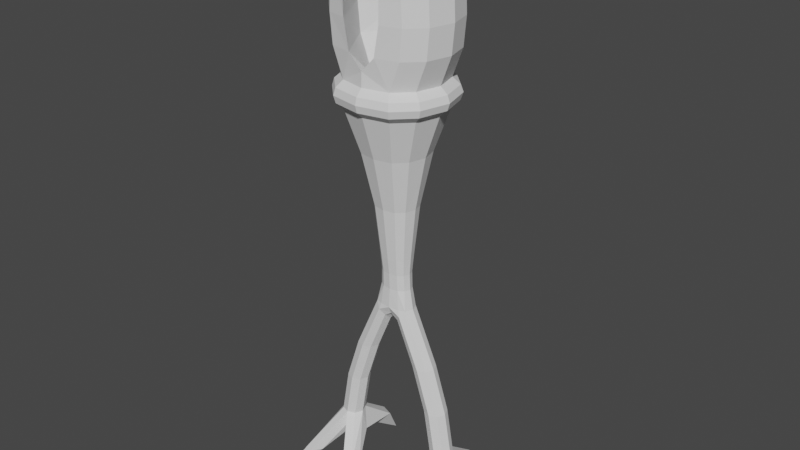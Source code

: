 # Source: idkYet.blend  (saved by Blender 2.81.1; exported with 4.5.12 LTS)
import bpy
from mathutils import Matrix  # noqa: F401  (used for matrix-valued properties, if any)

bpy.ops.wm.read_factory_settings(use_empty=True)
scene = bpy.context.scene
scene.name = 'Scene'

# ---- collections
col_collection = bpy.data.collections.new('Collection'); scene.collection.children.link(col_collection)

# ---- world
world_world = bpy.data.worlds.new('World'); scene.world = world_world
world_world.use_nodes = True; world_world.node_tree.nodes.clear()
_N = world_world.node_tree.nodes; _L = world_world.node_tree.links
n0 = _N.new('ShaderNodeOutputWorld'); n0.name = 'World Output'; n0.location = (300, 300)
n1 = _N.new('ShaderNodeBackground'); n1.name = 'Background'; n1.location = (10, 300)
n1.inputs[0].default_value = (0.05088, 0.05088, 0.05088, 1.0)
_L.new(n1.outputs[0], n0.inputs[0])
n0.is_active_output = True
world_world.color = (0.05088, 0.05088, 0.05088)
world_world.use_sun_shadow = False
world_world.sun_shadow_jitter_overblur = 0.0

# ---- meshes
me_cylinder = bpy.data.meshes.new('Cylinder')
me_cylinder.from_pydata([(0.5044, 0.1, 0.5662), (0.3044, 0.1, 1.366), (0.5751, 0.07071, 0.5662), (0.3751, 0.07071, 1.366), (0.6044, -1.207e-07, 0.5662), (0.4044, -1.207e-07, 1.366), (0.5751, -0.07071, 0.5662), (0.3751, -0.07071, 1.366), (0.5044, -0.1, 0.5662), (0.3044, -0.1, 1.366), (0.4337, -0.07071, 0.5662), (0.2337, -0.07071, 1.366), (0.4044, -1.152e-07, 0.5662), (0.2044, -1.152e-07, 1.366), (0.4337, 0.07071, 0.5662), (0.2337, 0.07071, 1.366), (0.2337, -0.2493, 0.193), (0.7751, -0.2493, 0.193), (0.7751, -0.3707, 0.193), (0.3044, -0.4, 0.193), (0.2337, -0.3707, 0.193), (0.7044, -0.4, 0.193), (0.3704, -0.3, 0.193), (0.5044, -0.0092, 0.3651), (0.6384, -0.3, 0.193), (0.5044, -0.1, 0.4322), (0.1402, -0.5, 0.0), (0.8686, -0.5, 0.0), (0.3604, -1.043e-07, 0.3896), (0.6484, -1.043e-07, 0.3896), (0.5044, 0.4127, 0.3276), (0.5963, 0.3938, 0.3051), (0.4125, 0.3938, 0.3051), (0.5044, 0.3141, 0.2043), (0.5044, 0.5905, 0.0), (0.4344, 0.1, 0.9662), (0.5051, 0.07071, 0.9662), (0.5344, -1.207e-07, 0.9662), (0.5051, -0.07071, 0.9662), (0.4344, -0.1, 0.9662), (0.3637, -0.07071, 0.9662), (0.3344, -1.152e-07, 0.9662), (0.3637, 0.07071, 0.9662), (0.06799, 0.07071, 1.757), (0.1086, 0.1, 1.814), (0.1491, 0.07071, 1.872), (0.1491, -0.07071, 1.872), (0.06799, -0.07071, 1.757), (0.06651, -1.152e-08, 1.696), (0.1086, -0.1, 1.814), (0.0, 0.07071, 1.802), (0.0, 0.1, 1.872), (0.1898, -1.406e-07, 1.843), (0.0, -0.07071, 1.802), (0.0, 1.064e-07, 1.773), (0.0, -0.1, 1.872), (0.09147, -0.0894, 1.872), (0.1778, -1.417e-07, 1.872), (0.09147, 0.0894, 1.872), (0.0, 0.4945, 3.765), (0.2704, 0.4388, 3.765), (0.2704, -0.4126, 3.765), (0.0, -0.4684, 3.765), (0.4354, 0.2735, 3.765), (0.5049, 0.01309, 3.765), (0.4355, -0.2473, 3.765), (0.3629, 0.2249, 3.884), (0.3629, -0.2091, 3.884), (0.2254, 0.3627, 3.884), (0.2254, -0.3469, 3.884), (0.0, 0.2162, 3.884), (0.0, -0.2004, 3.884), (0.4207, 0.007894, 3.884), (0.07397, 0.09427, 2.044), (0.07397, -0.07715, 2.044), (0.1406, 0.008564, 2.044), (0.0, -0.08836, 2.044), (0.0, 0.1055, 2.044), (0.1215, -0.04387, 2.044), (0.1215, 0.06099, 2.044), (0.0, -0.1636, 2.795), (0.1021, -0.1438, 2.795), (0.1021, 0.1581, 2.795), (0.1914, 0.007142, 2.795), (0.0, 0.1778, 2.795), (0.1651, -0.08519, 2.795), (0.1651, 0.09948, 2.795), (0.289, 0.005112, 3.27), (0.0, -0.2718, 3.27), (0.0, 0.2821, 3.27), (0.1548, -0.2398, 3.27), (0.1548, 0.25, 3.27), (0.2492, -0.1447, 3.27), (0.2492, 0.1549, 3.27), (0.1159, -0.04747, 2.187), (0.1159, 0.06251, 2.187), (0.0, 0.1092, 2.187), (0.0, -0.09414, 2.187), (0.1342, 0.007522, 2.187), (0.07095, -0.08238, 2.187), (0.07094, 0.09742, 2.187), (0.0, 0.1269, 2.33), (0.1245, -0.05636, 2.33), (0.1245, 0.07233, 2.33), (0.0, -0.111, 2.33), (0.1442, 0.007987, 2.33), (0.07656, -0.0972, 2.33), (0.07656, 0.1132, 2.33), (0.4207, 0.007894, 3.646), (0.0, -0.3933, 3.646), (0.0, 0.4091, 3.646), (0.2254, -0.3469, 3.646), (0.2254, 0.3627, 3.646), (0.3629, -0.2091, 3.646), (0.3629, 0.2249, 3.646), (0.4819, 0.2249, 4.384), (0.4819, -0.2091, 4.384), (0.3444, 0.3627, 4.384), (0.3444, -0.3469, 4.384), (0.1667, 0.4091, 4.384), (0.1667, -0.3933, 4.384), (0.5398, 0.007894, 4.384), (0.4581, 0.2249, 4.86), (0.4581, -0.2091, 4.86), (0.3206, 0.3627, 4.86), (0.3206, -0.3469, 4.86), (0.1743, 0.4091, 4.86), (0.1743, -0.3933, 4.86), (0.516, 0.007894, 4.86), (0.2661, 0.007894, 3.884), (0.3852, 0.007894, 4.384), (0.3613, 0.007894, 4.86), (0.0, 0.0542, 3.307), (0.0, -0.06738, 3.307), (0.04032, -0.006588, 3.307), (0.3348, 0.1777, 5.069), (0.3348, -0.1619, 5.069), (0.2708, 0.2854, 5.039), (0.2708, -0.2696, 5.039), (0.1659, 0.3217, 4.99), (0.1659, -0.306, 4.99), (0.3618, 0.007894, 5.082), (0.2898, 0.007894, 5.048), (0.2318, 0.06475, 5.157), (0.2318, -0.04896, 5.157), (0.1347, 0.006617, 5.166), (0.4182, 0.2604, 3.827), (0.1457, 0.113, 5.117), (0.1457, -0.09721, 5.117), (0.2456, 0.007894, 5.163), (0.2088, 0.007894, 5.146), (0.4182, -0.2397, 3.827), (0.4848, 0.01037, 3.827), (0.0, -0.452, 3.827), (0.2597, 0.4192, 3.827), (0.2597, -0.3985, 3.827), (0.0, 0.4727, 3.827), (0.0, 0.4727, 3.702), (0.2597, -0.3985, 3.702), (0.4182, 0.2604, 3.702), (0.4848, 0.01037, 3.702), (0.4182, -0.2397, 3.702), (0.0, -0.452, 3.702), (0.2597, 0.4192, 3.702), (0.3212, -0.3469, 4.134), (0.1197, -0.3933, 4.134), (0.3212, 0.3627, 4.134), (0.4588, 0.2249, 4.134), (0.5166, 0.007894, 4.134), (0.4588, -0.2091, 4.134), (0.1197, 0.4091, 4.134), (0.362, 0.007894, 4.134), (0.1448, -0.07077, 2.562), (0.0, 0.1524, 2.562), (0.1448, 0.0859, 2.562), (0.1678, 0.007565, 2.562), (0.08931, 0.1356, 2.562), (0.08932, -0.1205, 2.562), (0.0, -0.1373, 2.562), (0.0, -0.2177, 3.032), (0.1284, -0.1918, 3.032), (0.1284, 0.204, 3.032), (0.2072, 0.1272, 3.032), (0.2402, 0.006127, 3.032), (0.2072, -0.1149, 3.032), (0.0, 0.2299, 3.032), (0.0, -0.3933, 4.009), (0.0, 0.4091, 4.009), (0.0, 0.4135, 3.884), (0.0, -0.3978, 3.884), (0.1857, 0.07071, 1.79), (0.1857, -0.07071, 1.79), (0.1455, 0.1, 1.73), (0.2285, -1.37e-07, 1.757), (0.1455, -0.1, 1.73), (0.1046, -0.07071, 1.67), (0.2204, -0.07071, 1.712), (0.2204, 0.07071, 1.712), (0.1046, 0.07071, 1.67)], [], [(35, 1, 3, 36), (36, 3, 5, 37), (37, 5, 7, 38), (38, 7, 9, 39), (39, 9, 11, 40), (40, 11, 13, 41), (41, 13, 15, 42), (42, 15, 1, 35), (4, 6, 18), (12, 16, 20), (8, 21, 18), (14, 28, 12), (28, 16, 12), (8, 10, 20), (14, 0, 30), (20, 16, 26), (25, 22, 23), (2, 31, 30), (24, 25, 23), (19, 22, 25), (21, 8, 25), (28, 23, 22), (10, 12, 20), (19, 8, 20), (21, 24, 27), (17, 18, 27), (16, 22, 26), (18, 21, 27), (22, 19, 26), (24, 17, 27), (19, 20, 26), (33, 31, 29), (17, 29, 4), (24, 23, 29), (33, 32, 34), (32, 30, 34), (31, 33, 34), (29, 23, 33), (31, 2, 29), (30, 31, 34), (14, 42, 35, 0), (33, 28, 32), (23, 28, 33), (28, 14, 32), (16, 28, 22), (17, 24, 29), (8, 19, 25), (24, 21, 25), (0, 2, 30), (32, 14, 30), (6, 8, 18), (17, 4, 18), (29, 2, 4), (12, 41, 42, 14), (10, 40, 41, 12), (8, 39, 40, 10), (6, 38, 39, 8), (4, 37, 38, 6), (2, 36, 37, 4), (0, 35, 36, 2), (47, 194, 49), (46, 78, 74, 56), (198, 48, 43), (49, 191, 46), (48, 195, 47), (46, 52, 57), (190, 44, 45), (192, 43, 44), (47, 53, 54), (43, 48, 54), (49, 55, 53), (44, 43, 50), (58, 73, 79, 45), (57, 75, 78, 46), (55, 49, 56), (45, 44, 58), (191, 52, 46), (52, 190, 45), (51, 77, 73, 58), (49, 46, 56), (52, 45, 57), (44, 51, 58), (56, 74, 76, 55), (182, 93, 87, 183), (45, 79, 75, 57), (107, 103, 95, 100), (151, 152, 72, 67), (99, 97, 76, 74), (185, 89, 91, 181), (184, 92, 90, 180), (174, 86, 83, 175), (173, 84, 82, 176), (172, 85, 81, 177), (180, 179, 80, 81), (183, 184, 85, 83), (98, 94, 78, 75), (163, 157, 59, 60), (155, 151, 67, 69), (146, 154, 68, 66), (152, 146, 66, 72), (153, 155, 69, 189), (154, 156, 188, 68), (162, 158, 61, 62), (159, 163, 60, 63), (161, 160, 64, 65), (160, 159, 63, 64), (158, 161, 65, 61), (165, 164, 118, 120), (90, 111, 109, 88), (94, 102, 106, 99), (177, 178, 104, 106), (175, 172, 102, 105), (96, 101, 107, 100), (95, 103, 105, 98), (78, 94, 99, 74), (106, 104, 97, 99), (77, 96, 100, 73), (105, 102, 94, 98), (181, 182, 86, 82), (79, 95, 98, 75), (89, 110, 112, 91), (93, 114, 108, 87), (91, 112, 114, 93), (92, 113, 111, 90), (176, 174, 103, 107), (87, 108, 113, 92), (100, 95, 79, 73), (167, 166, 117, 115), (169, 168, 121, 116), (164, 169, 116, 118), (166, 170, 119, 117), (168, 167, 115, 121), (115, 117, 124, 122), (118, 116, 123, 125), (121, 115, 122, 128), (116, 121, 128, 123), (120, 118, 125, 127), (117, 119, 126, 124), (170, 187, 70), (126, 119, 130), (127, 131, 130), (165, 171, 129), (129, 70, 132, 134), (71, 129, 134, 133), (131, 142, 139), (122, 124, 137, 135), (125, 123, 136, 138), (128, 122, 135, 141), (131, 127, 140), (123, 128, 141, 136), (127, 125, 138, 140), (124, 126, 139, 137), (138, 136, 144), (141, 135, 143, 149), (142, 140, 148), (136, 141, 149, 144), (140, 138, 144, 148), (137, 139, 147, 143), (142, 150, 147), (135, 137, 143), (147, 150, 145), (148, 144, 145), (149, 143, 145), (150, 148, 145), (143, 147, 145), (144, 149, 145), (60, 59, 156, 154), (62, 61, 155, 153), (64, 63, 146, 152), (63, 60, 154, 146), (61, 65, 151, 155), (65, 64, 152, 151), (111, 113, 161, 158), (108, 114, 159, 160), (113, 108, 160, 161), (114, 112, 163, 159), (109, 111, 158, 162), (112, 110, 157, 163), (120, 130, 171), (119, 170, 171), (72, 66, 167, 168), (68, 188, 187), (69, 67, 169, 164), (67, 72, 168, 169), (66, 68, 166, 167), (69, 164, 165, 186), (82, 86, 174, 176), (83, 85, 172, 175), (81, 80, 178, 177), (102, 172, 177, 106), (101, 173, 176, 107), (103, 174, 175, 105), (91, 93, 182, 181), (87, 92, 184, 183), (90, 88, 179, 180), (85, 184, 180, 81), (84, 185, 181, 82), (86, 182, 183, 83), (189, 69, 186), (166, 68, 187, 170), (165, 129, 71), (186, 165, 71), (171, 170, 129), (129, 170, 70), (130, 119, 171), (131, 126, 130), (126, 131, 139), (139, 142, 147), (150, 142, 148), (142, 131, 140), (120, 127, 130), (165, 120, 171), (193, 190, 52), (190, 192, 44), (191, 193, 52), (194, 191, 49), (50, 43, 54), (48, 47, 54), (47, 49, 53), (51, 44, 50), (197, 192, 190), (192, 198, 43), (196, 193, 191), (193, 197, 190), (194, 196, 191), (195, 194, 47), (11, 9, 194, 195), (13, 11, 195, 48), (9, 7, 196, 194), (7, 5, 193, 196), (5, 3, 197, 193), (3, 1, 192, 197), (1, 15, 198, 192), (15, 13, 48, 198)])
_uv = me_cylinder.uv_layers.new(name='UVMap')
_uv.uv.foreach_set('vector', [1.0, 0.75, 1.0, 1.0, 0.875, 1.0, 0.875, 0.75, 0.875, 0.75, 0.875, 1.0, 0.75, 1.0, 0.75, 0.75, 0.75, 0.75, 0.75, 1.0, 0.625, 1.0, 0.625, 0.75, 0.625, 0.75, 0.625, 1.0, 0.5, 1.0, 0.5, 0.75, 0.5, 0.75, 0.5, 1.0, 0.375, 1.0, 0.375, 0.75, 0.375, 0.75, 0.375, 1.0, 0.25, 1.0, 0.25, 0.75, 0.25, 0.75, 0.25, 1.0, 0.125, 1.0, 0.125, 0.75, 0.125, 0.75, 0.125, 1.0, 0.0, 1.0, 0.0, 0.75, 0.75, 0.5, 0.625, 0.5, 0.625, 0.5, 0.25, 0.5, 0.25, 0.5, 0.375, 0.5, 0.5, 0.5, 0.5, 0.5, 0.625, 0.5, 0.125, 0.5, 0.0, 0.5, 0.25, 0.5, 0.0, 0.5, 0.25, 0.5, 0.25, 0.5, 0.5, 0.5, 0.375, 0.5, 0.375, 0.5, 0.125, 0.5, 0.0, 0.5, 0.0, 0.5, 0.375, 0.5, 0.25, 0.5, 0.375, 0.5, 0.4, 0.4, 0.75, 0.25, 0.16, 0.16, 0.875, 0.5, 0.875, 0.5, 1.0, 0.5, 0.75, 0.13, 0.4, 0.4, 0.16, 0.16, 0.75, 0.01, 0.75, 0.13, 0.4, 0.4, 0.75, 0.01, 0.5, 0.5, 0.4, 0.4, 0.375, 0.495, 0.2019, 0.2361, 0.75, 0.37, 0.375, 0.5, 0.25, 0.5, 0.375, 0.5, 0.5, 0.5, 0.5, 0.5, 0.375, 0.5, 0.75, 0.01, 0.75, 0.13, 0.75, 0.01, 0.75, 0.5, 0.625, 0.5, 0.75, 0.5, 0.75, 0.49, 0.75, 0.37, 0.75, 0.49, 0.625, 0.5, 0.5, 0.5, 0.625, 0.5, 0.75, 0.13, 0.75, 0.01, 0.75, 0.13, 0.75, 0.37, 0.75, 0.49, 0.75, 0.37, 0.5, 0.5, 0.375, 0.5, 0.5, 0.5, 1.0, 0.5, 0.875, 0.5, 1.0, 0.5, 0.875, 0.5, 1.0, 0.5, 0.75, 0.5, 0.75, 0.37, 0.2022, 0.2361, 0.375, 0.495, 0.0, 0.5, 0.125, 0.5, 0.0, 0.5, 0.125, 0.5, 0.0, 0.5, 0.125, 0.5, 0.875, 0.5, 1.0, 0.5, 0.875, 0.5, 0.375, 0.495, 0.2022, 0.2361, 0.2303, 0.2868, 0.875, 0.5, 0.875, 0.5, 1.0, 0.5, 1.0, 0.5, 0.875, 0.5, 1.0, 0.5, 0.125, 0.5, 0.125, 0.75, 0.0, 0.75, 0.0, 0.5, 0.0, 0.5, 0.0, 0.5, 0.125, 0.5, 0.2019, 0.2361, 0.375, 0.495, 0.2298, 0.2868, 0.0, 0.5, 0.125, 0.5, 0.125, 0.5, 0.75, 0.49, 0.375, 0.495, 0.75, 0.37, 0.75, 0.49, 0.75, 0.37, 0.375, 0.495, 0.5, 0.5, 0.75, 0.01, 0.4, 0.4, 0.75, 0.13, 0.75, 0.01, 0.4, 0.4, 1.0, 0.5, 0.875, 0.5, 1.0, 0.5, 0.125, 0.5, 0.125, 0.5, 0.0, 0.5, 0.625, 0.5, 0.5, 0.5, 0.625, 0.5, 0.75, 0.5, 0.75, 0.5, 0.625, 0.5, 1.0, 0.5, 0.875, 0.5, 0.75, 0.5, 0.25, 0.5, 0.25, 0.75, 0.125, 0.75, 0.125, 0.5, 0.375, 0.5, 0.375, 0.75, 0.25, 0.75, 0.25, 0.5, 0.5, 0.5, 0.5, 0.75, 0.375, 0.75, 0.375, 0.5, 0.625, 0.5, 0.625, 0.75, 0.5, 0.75, 0.5, 0.5, 0.75, 0.5, 0.75, 0.75, 0.625, 0.75, 0.625, 0.5, 0.875, 0.5, 0.875, 0.75, 0.75, 0.75, 0.75, 0.5, 1.0, 0.5, 1.0, 0.75, 0.875, 0.75, 0.875, 0.5, 0.375, 1.0, 0.5, 1.0, 0.5, 1.0, 0.625, 1.0, 0.6875, 1.0, 0.6167, 1.0, 0.5793, 1.0, 0.125, 1.0, 0.25, 1.0, 0.125, 1.0, 0.5, 1.0, 0.625, 1.0, 0.625, 1.0, 0.25, 1.0, 0.375, 1.0, 0.375, 1.0, 0.625, 1.0, 0.75, 1.0, 0.75, 1.0, 0.875, 1.0, 1.0, 1.0, 0.875, 1.0, 0.0, 1.0, 0.125, 1.0, 0.0, 1.0, 0.375, 1.0, 0.375, 1.0, 0.25, 1.0, 0.125, 1.0, 0.25, 1.0, 0.25, 1.0, 0.5, 1.0, 0.5, 1.0, 0.375, 1.0, 0.0, 1.0, 0.125, 1.0, 0.125, 1.0, 0.9207, 1.0, 0.8833, 1.0, 0.8125, 1.0, 0.875, 1.0, 0.75, 1.0, 0.75, 1.0, 0.6875, 1.0, 0.625, 1.0, 0.5, 1.0, 0.5, 1.0, 0.5793, 1.0, 0.875, 1.0, 1.0, 1.0, 0.9207, 1.0, 0.625, 1.0, 0.75, 1.0, 0.625, 1.0, 0.75, 1.0, 0.875, 1.0, 0.875, 1.0, 1.0, 1.0, 0.9583, 1.0, 0.8833, 1.0, 0.9207, 1.0, 0.5, 1.0, 0.625, 1.0, 0.5793, 1.0, 0.75, 1.0, 0.875, 1.0, 0.75, 1.0, 1.0, 1.0, 1.0, 1.0, 0.9207, 1.0, 0.5793, 1.0, 0.6167, 1.0, 0.5417, 1.0, 0.5, 1.0, 0.8125, 1.0, 0.8125, 1.0, 0.75, 1.0, 0.75, 1.0, 0.875, 1.0, 0.8125, 1.0, 0.75, 1.0, 0.75, 1.0, 0.8833, 1.0, 0.8125, 1.0, 0.8125, 1.0, 0.8833, 1.0, 0.6875, 1.0, 0.75, 1.0, 0.75, 1.0, 0.6875, 1.0, 0.6167, 1.0, 0.5417, 1.0, 0.5417, 1.0, 0.6167, 1.0, 0.9583, 1.0, 0.9583, 1.0, 0.8833, 1.0, 0.8833, 1.0, 0.6875, 1.0, 0.6875, 1.0, 0.6167, 1.0, 0.6167, 1.0, 0.8125, 1.0, 0.8125, 1.0, 0.75, 1.0, 0.75, 1.0, 0.9583, 1.0, 0.9583, 1.0, 0.8833, 1.0, 0.8833, 1.0, 0.6875, 1.0, 0.6875, 1.0, 0.6167, 1.0, 0.6167, 1.0, 0.6167, 1.0, 0.5417, 1.0, 0.5417, 1.0, 0.6167, 1.0, 0.75, 1.0, 0.6875, 1.0, 0.6875, 1.0, 0.75, 1.0, 0.75, 1.0, 0.6875, 1.0, 0.6875, 1.0, 0.75, 1.0, 0.8833, 1.0, 0.9583, 1.0, 0.9583, 1.0, 0.8833, 1.0, 0.6167, 1.0, 0.6875, 1.0, 0.6875, 1.0, 0.6167, 1.0, 0.8125, 1.0, 0.8833, 1.0, 0.8833, 1.0, 0.8125, 1.0, 0.75, 1.0, 0.8125, 1.0, 0.8125, 1.0, 0.75, 1.0, 0.5417, 1.0, 0.6167, 1.0, 0.6167, 1.0, 0.5417, 1.0, 0.8833, 1.0, 0.9583, 1.0, 0.9583, 1.0, 0.8833, 1.0, 0.5417, 1.0, 0.6167, 1.0, 0.6167, 1.0, 0.5417, 1.0, 0.8125, 1.0, 0.8833, 1.0, 0.8833, 1.0, 0.8125, 1.0, 0.6875, 1.0, 0.75, 1.0, 0.75, 1.0, 0.6875, 1.0, 0.75, 1.0, 0.8125, 1.0, 0.8125, 1.0, 0.75, 1.0, 0.6167, 1.0, 0.6875, 1.0, 0.6875, 1.0, 0.6167, 1.0, 0.5417, 1.0, 0.6167, 1.0, 0.6167, 1.0, 0.5417, 1.0, 0.6167, 1.0, 0.6167, 1.0, 0.5417, 1.0, 0.5417, 1.0, 0.6875, 1.0, 0.6875, 1.0, 0.6167, 1.0, 0.6167, 1.0, 0.6167, 1.0, 0.5417, 1.0, 0.5417, 1.0, 0.6167, 1.0, 0.75, 1.0, 0.6875, 1.0, 0.6875, 1.0, 0.75, 1.0, 0.9583, 1.0, 0.9583, 1.0, 0.8833, 1.0, 0.8833, 1.0, 0.8125, 1.0, 0.8125, 1.0, 0.75, 1.0, 0.75, 1.0, 0.6875, 1.0, 0.6875, 1.0, 0.6167, 1.0, 0.6167, 1.0, 0.6167, 1.0, 0.5417, 1.0, 0.5417, 1.0, 0.6167, 1.0, 0.9583, 1.0, 0.9583, 1.0, 0.8833, 1.0, 0.8833, 1.0, 0.75, 1.0, 0.6875, 1.0, 0.6875, 1.0, 0.75, 1.0, 0.8833, 1.0, 0.8125, 1.0, 0.8125, 1.0, 0.8833, 1.0, 0.8125, 1.0, 0.8125, 1.0, 0.75, 1.0, 0.75, 1.0, 0.9583, 1.0, 0.9583, 1.0, 0.8833, 1.0, 0.8833, 1.0, 0.8125, 1.0, 0.8125, 1.0, 0.75, 1.0, 0.75, 1.0, 0.8833, 1.0, 0.8833, 1.0, 0.8125, 1.0, 0.8125, 1.0, 0.6875, 1.0, 0.6875, 1.0, 0.6167, 1.0, 0.6167, 1.0, 0.8833, 1.0, 0.8125, 1.0, 0.8125, 1.0, 0.8833, 1.0, 0.75, 1.0, 0.75, 1.0, 0.6875, 1.0, 0.6875, 1.0, 0.8833, 1.0, 0.8125, 1.0, 0.8125, 1.0, 0.8833, 1.0, 0.8125, 1.0, 0.8833, 1.0, 0.8833, 1.0, 0.8125, 1.0, 0.6875, 1.0, 0.75, 1.0, 0.75, 1.0, 0.6875, 1.0, 0.6167, 1.0, 0.6875, 1.0, 0.6875, 1.0, 0.6167, 1.0, 0.8833, 1.0, 0.9583, 1.0, 0.9583, 1.0, 0.8833, 1.0, 0.75, 1.0, 0.8125, 1.0, 0.8125, 1.0, 0.75, 1.0, 0.8125, 1.0, 0.8833, 1.0, 0.8833, 1.0, 0.8125, 1.0, 0.6167, 1.0, 0.6875, 1.0, 0.6875, 1.0, 0.6167, 1.0, 0.75, 1.0, 0.8125, 1.0, 0.8125, 1.0, 0.75, 1.0, 0.6875, 1.0, 0.75, 1.0, 0.75, 1.0, 0.6875, 1.0, 0.5417, 1.0, 0.6167, 1.0, 0.6167, 1.0, 0.5417, 1.0, 0.8833, 1.0, 0.9583, 1.0, 0.9583, 1.0, 0.8833, 1.0, 0.9583, 1.0, 0.9583, 1.0, 0.9583, 1.0, 0.9583, 1.0, 0.9583, 1.0, 0.75, 1.0, 0.5417, 1.0, 0.75, 1.0, 0.75, 1.0, 0.5417, 1.0, 0.75, 1.0, 0.75, 1.0, 0.75, 1.0, 0.9583, 1.0, 0.9583, 1.0, 0.75, 1.0, 0.5417, 1.0, 0.75, 1.0, 0.75, 1.0, 0.5417, 1.0, 0.75, 1.0, 0.75, 1.0, 0.9583, 1.0, 0.8125, 1.0, 0.8833, 1.0, 0.8833, 1.0, 0.8125, 1.0, 0.6167, 1.0, 0.6875, 1.0, 0.6875, 1.0, 0.6167, 1.0, 0.75, 1.0, 0.8125, 1.0, 0.8125, 1.0, 0.75, 1.0, 0.75, 1.0, 0.5417, 1.0, 0.5417, 1.0, 0.6875, 1.0, 0.75, 1.0, 0.75, 1.0, 0.6875, 1.0, 0.5417, 1.0, 0.6167, 1.0, 0.6167, 1.0, 0.5417, 1.0, 0.8833, 1.0, 0.9583, 1.0, 0.9583, 1.0, 0.8833, 1.0, 0.6167, 1.0, 0.6875, 1.0, 0.6167, 1.0, 0.75, 1.0, 0.8125, 1.0, 0.8125, 1.0, 0.75, 1.0, 0.75, 1.0, 0.5417, 1.0, 0.5417, 1.0, 0.6875, 1.0, 0.75, 1.0, 0.75, 1.0, 0.6875, 1.0, 0.5417, 1.0, 0.6167, 1.0, 0.6167, 1.0, 0.5417, 1.0, 0.8833, 1.0, 0.9583, 1.0, 0.9583, 1.0, 0.8833, 1.0, 0.75, 1.0, 0.75, 1.0, 0.9583, 1.0, 0.8125, 1.0, 0.8833, 1.0, 0.8125, 1.0, 0.9583, 1.0, 0.75, 1.0, 0.9583, 1.0, 0.5417, 1.0, 0.6167, 1.0, 0.5417, 1.0, 0.75, 1.0, 0.8125, 1.0, 0.75, 1.0, 0.75, 1.0, 0.5417, 1.0, 0.75, 1.0, 0.8833, 1.0, 0.9583, 1.0, 0.8833, 1.0, 0.6875, 1.0, 0.75, 1.0, 0.6875, 1.0, 0.8833, 1.0, 0.9583, 1.0, 0.9583, 1.0, 0.8833, 1.0, 0.5417, 1.0, 0.6167, 1.0, 0.6167, 1.0, 0.5417, 1.0, 0.75, 1.0, 0.8125, 1.0, 0.8125, 1.0, 0.75, 1.0, 0.8125, 1.0, 0.8833, 1.0, 0.8833, 1.0, 0.8125, 1.0, 0.6167, 1.0, 0.6875, 1.0, 0.6875, 1.0, 0.6167, 1.0, 0.6875, 1.0, 0.75, 1.0, 0.75, 1.0, 0.6875, 1.0, 0.6167, 1.0, 0.6875, 1.0, 0.6875, 1.0, 0.6167, 1.0, 0.75, 1.0, 0.8125, 1.0, 0.8125, 1.0, 0.75, 1.0, 0.6875, 1.0, 0.75, 1.0, 0.75, 1.0, 0.6875, 1.0, 0.8125, 1.0, 0.8833, 1.0, 0.8833, 1.0, 0.8125, 1.0, 0.5417, 1.0, 0.6167, 1.0, 0.6167, 1.0, 0.5417, 1.0, 0.8833, 1.0, 0.9583, 1.0, 0.9583, 1.0, 0.8833, 1.0, 0.5417, 1.0, 0.75, 1.0, 0.75, 1.0, 0.9583, 1.0, 0.9583, 1.0, 0.75, 1.0, 0.75, 1.0, 0.8125, 1.0, 0.8125, 1.0, 0.75, 1.0, 0.8833, 1.0, 0.9583, 1.0, 0.9583, 1.0, 0.6167, 1.0, 0.6875, 1.0, 0.6875, 1.0, 0.6167, 1.0, 0.6875, 1.0, 0.75, 1.0, 0.75, 1.0, 0.6875, 1.0, 0.8125, 1.0, 0.8833, 1.0, 0.8833, 1.0, 0.8125, 1.0, 0.6167, 1.0, 0.6167, 1.0, 0.5417, 1.0, 0.5417, 1.0, 0.8833, 1.0, 0.8125, 1.0, 0.8125, 1.0, 0.8833, 1.0, 0.75, 1.0, 0.6875, 1.0, 0.6875, 1.0, 0.75, 1.0, 0.6167, 1.0, 0.5417, 1.0, 0.5417, 1.0, 0.6167, 1.0, 0.6875, 1.0, 0.6875, 1.0, 0.6167, 1.0, 0.6167, 1.0, 0.9583, 1.0, 0.9583, 1.0, 0.8833, 1.0, 0.8833, 1.0, 0.8125, 1.0, 0.8125, 1.0, 0.75, 1.0, 0.75, 1.0, 0.8833, 1.0, 0.8125, 1.0, 0.8125, 1.0, 0.8833, 1.0, 0.75, 1.0, 0.6875, 1.0, 0.6875, 1.0, 0.75, 1.0, 0.6167, 1.0, 0.5417, 1.0, 0.5417, 1.0, 0.6167, 1.0, 0.6875, 1.0, 0.6875, 1.0, 0.6167, 1.0, 0.6167, 1.0, 0.9583, 1.0, 0.9583, 1.0, 0.8833, 1.0, 0.8833, 1.0, 0.8125, 1.0, 0.8125, 1.0, 0.75, 1.0, 0.75, 1.0, 0.5417, 1.0, 0.6167, 1.0, 0.5417, 1.0, 0.8833, 1.0, 0.8833, 1.0, 0.9583, 1.0, 0.9583, 1.0, 0.5417, 1.0, 0.75, 1.0, 0.5417, 1.0, 0.5417, 1.0, 0.5417, 1.0, 0.5417, 1.0, 0.75, 1.0, 0.9583, 1.0, 0.75, 1.0, 0.75, 1.0, 0.9583, 1.0, 0.9583, 1.0, 0.75, 1.0, 0.9583, 1.0, 0.75, 1.0, 0.75, 1.0, 0.9583, 1.0, 0.75, 1.0, 0.9583, 1.0, 0.75, 1.0, 0.9583, 1.0, 0.9583, 1.0, 0.75, 1.0, 0.9583, 1.0, 0.75, 1.0, 0.75, 1.0, 0.5417, 1.0, 0.75, 1.0, 0.75, 1.0, 0.5417, 1.0, 0.5417, 1.0, 0.5417, 1.0, 0.75, 1.0, 0.5417, 1.0, 0.5417, 1.0, 0.75, 1.0, 0.75, 1.0, 0.875, 1.0, 0.75, 1.0, 0.875, 1.0, 1.0, 1.0, 1.0, 1.0, 0.625, 1.0, 0.75, 1.0, 0.75, 1.0, 0.5, 1.0, 0.625, 1.0, 0.5, 1.0, 0.125, 1.0, 0.125, 1.0, 0.25, 1.0, 0.25, 1.0, 0.375, 1.0, 0.25, 1.0, 0.375, 1.0, 0.5, 1.0, 0.375, 1.0, 0.0, 1.0, 0.0, 1.0, 0.125, 1.0, 0.875, 1.0, 1.0, 1.0, 0.875, 1.0, 0.0, 1.0, 0.125, 1.0, 0.125, 1.0, 0.625, 1.0, 0.75, 1.0, 0.625, 1.0, 0.75, 1.0, 0.875, 1.0, 0.875, 1.0, 0.5, 1.0, 0.625, 1.0, 0.625, 1.0, 0.375, 1.0, 0.5, 1.0, 0.375, 1.0, 0.375, 1.0, 0.5, 1.0, 0.5, 1.0, 0.375, 1.0, 0.25, 1.0, 0.375, 1.0, 0.375, 1.0, 0.25, 1.0, 0.5, 1.0, 0.625, 1.0, 0.625, 1.0, 0.5, 1.0, 0.625, 1.0, 0.75, 1.0, 0.75, 1.0, 0.625, 1.0, 0.75, 1.0, 0.875, 1.0, 0.875, 1.0, 0.75, 1.0, 0.875, 1.0, 1.0, 1.0, 1.0, 1.0, 0.875, 1.0, 0.0, 1.0, 0.125, 1.0, 0.125, 1.0, 0.0, 1.0, 0.125, 1.0, 0.25, 1.0, 0.25, 1.0, 0.125, 1.0])
me_cylinder.use_remesh_preserve_volume = False
me_cylinder.use_remesh_preserve_attributes = False
me_cylinder.use_mirror_vertex_groups = False
me_cylinder.update()

# ---- objects
ob_cylinder = bpy.data.objects.new('Cylinder', me_cylinder)

# ---- transforms, parenting, visibility, modifiers, constraints
ob_cylinder.location = (0.0, 0.0, 0.0)
ob_cylinder.lineart.crease_threshold = 0.0
_m = ob_cylinder.modifiers.new('Mirror', 'MIRROR')

# ---- collection membership
col_collection.objects.link(ob_cylinder)

# ---- scene / render settings (as saved in the file)
scene.frame_start = 1; scene.frame_end = 250; scene.frame_set(1)
scene.render.engine = 'BLENDER_EEVEE_NEXT'
scene.cycles.use_denoising = False
scene.cycles.samples = 128
scene.cycles.sampling_pattern = 'TABULATED_SOBOL'
scene.cycles.use_adaptive_sampling = False
scene.cycles.use_light_tree = False
scene.view_settings.view_transform = 'Filmic'
bpy.context.view_layer.update()

# ---- added for rendering (the .blend has no active camera and no usable light): camera, sun
cam_auto = bpy.data.cameras.new('AutoCamera')
cam_auto.lens = 50.0
cam_auto.sensor_width = 36.0
cam_auto.clip_end = 1000.0
ob_auto_camera = bpy.data.objects.new('AutoCamera', cam_auto)
scene.collection.objects.link(ob_auto_camera)
ob_auto_camera.location = (5.14275, -6.12604, 6.69725)
ob_auto_camera.rotation_euler = (1.09748, -7.21219e-08, 0.694738)
scene.camera = ob_auto_camera
light_auto_sun = bpy.data.lights.new('AutoSun', 'SUN')
light_auto_sun.energy = 3.0
light_auto_sun.angle = 0.0523599
ob_auto_sun = bpy.data.objects.new('AutoSun', light_auto_sun)
scene.collection.objects.link(ob_auto_sun)
ob_auto_sun.rotation_euler = (0.872665, 0.174533, 0.523599)
bpy.context.view_layer.update()
